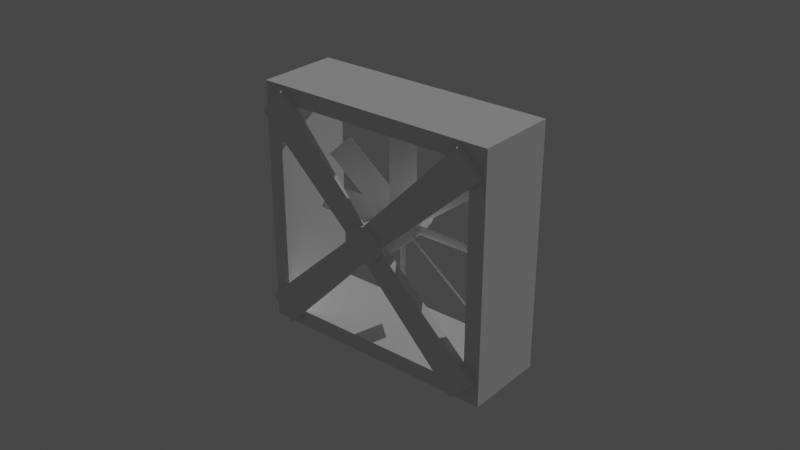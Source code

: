 # Source: OutDoor_-_Kipas_Gudang_.blend  (saved by Blender 3.6.13; exported with 4.5.12 LTS)
import bpy
from mathutils import Matrix  # noqa: F401  (used for matrix-valued properties, if any)

bpy.ops.wm.read_factory_settings(use_empty=True)
scene = bpy.context.scene
scene.name = 'Scene'

# ---- collections
col_kipas = bpy.data.collections.new('Kipas'); scene.collection.children.link(col_kipas)

# ---- world
world_world = bpy.data.worlds.new('World'); scene.world = world_world
world_world.use_nodes = True; world_world.node_tree.nodes.clear()
_N = world_world.node_tree.nodes; _L = world_world.node_tree.links
n0 = _N.new('ShaderNodeOutputWorld'); n0.name = 'World Output'; n0.location = (300, 300)
n1 = _N.new('ShaderNodeBackground'); n1.name = 'Background'; n1.location = (10, 300)
n1.inputs[0].default_value = (0.05088, 0.05088, 0.05088, 1.0)
_L.new(n1.outputs[0], n0.inputs[0])
n0.is_active_output = True
world_world.color = (0.05088, 0.05088, 0.05088)
world_world.use_sun_shadow = False
world_world.sun_shadow_jitter_overblur = 0.0

# ---- lights
light_sun = bpy.data.lights.new('Sun', 'SUN')
light_sun.transmission_factor = 0.0
light_sun.energy = 1.0

# ---- meshes
me_cube_001 = bpy.data.meshes.new('Cube.001')
me_cube_001.from_pydata([(-1.0, -1.0, 1.0), (-1.0, 1.0, 1.0), (0.0, 1.0, 1.0), (0.0, -1.0, 1.0), (-1.0, -1.0, 0.0), (-1.0, 1.0, 0.0), (-1.0, -1.0, 0.8666), (-1.0, 1.0, 0.8666), (0.0, -1.0, 0.8666), (0.0, 1.0, 0.8666), (-0.8666, -1.0, 1.0), (-0.8666, 1.0, 1.0), (-0.8666, 1.0, 0.0), (-0.8666, -1.0, 0.0), (-0.8666, 1.0, 0.8666), (-0.8666, -1.0, 0.8666)], [], [(6, 0, 1, 7), (15, 10, 0, 6), (11, 1, 0, 10), (14, 11, 2, 9), (13, 12, 14, 15), (13, 15, 6, 4), (4, 6, 7, 5), (15, 14, 9, 8), (5, 7, 14, 12), (7, 1, 11, 14), (2, 11, 10, 3), (8, 3, 10, 15)])
_uv = me_cube_001.uv_layers.new(name='UVMap')
_uv.uv.foreach_set('vector', [0.6083, 0.0, 0.625, 0.0, 0.625, 0.25, 0.6083, 0.25, 0.6083, 0.9833, 0.625, 0.9833, 0.625, 1.0, 0.6083, 1.0, 0.8583, 0.5, 0.875, 0.5, 0.875, 0.75, 0.8583, 0.75, 0.6083, 0.2667, 0.625, 0.2667, 0.625, 0.375, 0.6083, 0.375, 0.5, 0.9833, 0.5, 0.2667, 0.6083, 0.2667, 0.6083, 0.9833, 0.5, 0.9833, 0.6083, 0.9833, 0.6083, 1.0, 0.5, 1.0, 0.5, 0.0, 0.6083, 0.0, 0.6083, 0.25, 0.5, 0.25, 0.6083, 0.9833, 0.6083, 0.2667, 0.6083, 0.375, 0.6083, 0.875, 0.5, 0.25, 0.6083, 0.25, 0.6083, 0.2667, 0.5, 0.2667, 0.6083, 0.25, 0.625, 0.25, 0.625, 0.2667, 0.6083, 0.2667, 0.75, 0.5, 0.8583, 0.5, 0.8583, 0.75, 0.75, 0.75, 0.6083, 0.875, 0.625, 0.875, 0.625, 0.9833, 0.6083, 0.9833])
me_cube_001.materials.append(None)
me_cube_001.update()
me_cube_003 = bpy.data.meshes.new('Cube.003')
me_cube_003.from_pydata([(-0.8336, -1.0, -1.033), (-1.0, -1.0, 1.0), (-0.06238, 1.0, -0.879), (-1.0, 1.0, 1.0), (0.7257, -1.0, -0.7383), (1.0, -1.0, 1.0), (0.7257, 1.0, -0.7383), (1.0, 1.0, 1.0)], [], [(0, 1, 3, 2), (2, 3, 7, 6), (6, 7, 5, 4), (4, 5, 1, 0), (2, 6, 4, 0), (7, 3, 1, 5)])
_uv = me_cube_003.uv_layers.new(name='UVMap')
_uv.uv.foreach_set('vector', [0.375, 0.0, 0.625, 0.0, 0.625, 0.25, 0.375, 0.25, 0.375, 0.25, 0.625, 0.25, 0.625, 0.5, 0.375, 0.5, 0.375, 0.5, 0.625, 0.5, 0.625, 0.75, 0.375, 0.75, 0.375, 0.75, 0.625, 0.75, 0.625, 1.0, 0.375, 1.0, 0.125, 0.5, 0.375, 0.5, 0.375, 0.75, 0.125, 0.75, 0.625, 0.5, 0.875, 0.5, 0.875, 0.75, 0.625, 0.75])
me_cube_003.materials.append(None)
me_cube_003.update()
me_cylinder = bpy.data.meshes.new('Cylinder')
me_cylinder.from_pydata([(1.211e-08, -1.222e-08, -1.248), (0.0, 1.0, 1.0), (0.1951, 0.9808, 1.0), (0.3827, 0.9239, 1.0), (0.5556, 0.8315, 1.0), (0.7071, 0.7071, 1.0), (0.8315, 0.5556, 1.0), (0.9239, 0.3827, 1.0), (0.9808, 0.1951, 1.0), (1.0, 0.0, 1.0), (0.9808, -0.1951, 1.0), (0.9239, -0.3827, 1.0), (0.8315, -0.5556, 1.0), (0.7071, -0.7071, 1.0), (0.5556, -0.8315, 1.0), (0.3827, -0.9239, 1.0), (0.1951, -0.9808, 1.0), (0.0, -1.0, 1.0), (-0.1951, -0.9808, 1.0), (-0.3827, -0.9239, 1.0), (-0.5556, -0.8315, 1.0), (-0.7071, -0.7071, 1.0), (-0.8315, -0.5556, 1.0), (-0.9239, -0.3827, 1.0), (-0.9808, -0.1951, 1.0), (-1.0, 0.0, 1.0), (-0.9808, 0.1951, 1.0), (-0.9239, 0.3827, 1.0), (-0.8315, 0.5556, 1.0), (-0.7071, 0.7071, 1.0), (-0.5556, 0.8315, 1.0), (-0.3827, 0.9239, 1.0), (-0.1951, 0.9808, 1.0), (0.0, 1.0, -0.6616), (0.1951, 0.9808, -0.6616), (0.3827, 0.9239, -0.6616), (0.5556, 0.8315, -0.6616), (0.7071, 0.7071, -0.6616), (0.8315, 0.5556, -0.6616), (0.9239, 0.3827, -0.6616), (0.9808, 0.1951, -0.6616), (1.0, 0.0, -0.6616), (0.9808, -0.1951, -0.6616), (0.9239, -0.3827, -0.6616), (0.8315, -0.5556, -0.6616), (0.7071, -0.7071, -0.6616), (0.5556, -0.8315, -0.6616), (0.3827, -0.9239, -0.6616), (0.1951, -0.9808, -0.6616), (0.0, -1.0, -0.6616), (-0.1951, -0.9808, -0.6616), (-0.3827, -0.9239, -0.6616), (-0.5556, -0.8315, -0.6616), (-0.7071, -0.7071, -0.6616), (-0.8315, -0.5556, -0.6616), (-0.9239, -0.3827, -0.6616), (-0.9808, -0.1951, -0.6616), (-1.0, 0.0, -0.6616), (-0.9808, 0.1951, -0.6616), (-0.9239, 0.3827, -0.6616), (-0.8315, 0.5556, -0.6616), (-0.7071, 0.7071, -0.6616), (-0.5556, 0.8315, -0.6616), (-0.3827, 0.9239, -0.6616), (-0.1951, 0.9808, -0.6616), (0.1951, 0.9808, 1.0), (0.0, 1.0, 1.0), (0.3827, 0.9239, 1.0), (0.5556, 0.8315, 1.0), (0.7071, 0.7071, 1.0), (0.8315, 0.5556, 1.0), (0.9239, 0.3827, 1.0), (0.9808, 0.1951, 1.0), (1.0, 0.0, 1.0), (0.9808, -0.1951, 1.0), (0.9239, -0.3827, 1.0), (0.8315, -0.5556, 1.0), (0.7071, -0.7071, 1.0), (0.5556, -0.8315, 1.0), (0.3827, -0.9239, 1.0), (0.1951, -0.9808, 1.0), (0.0, -1.0, 1.0), (-0.1951, -0.9808, 1.0), (-0.3827, -0.9239, 1.0), (-0.5556, -0.8315, 1.0), (-0.7071, -0.7071, 1.0), (-0.8315, -0.5556, 1.0), (-0.9239, -0.3827, 1.0), (-0.9808, -0.1951, 1.0), (-1.0, 0.0, 1.0), (-0.9808, 0.1951, 1.0), (-0.9239, 0.3827, 1.0), (-0.8315, 0.5556, 1.0), (-0.7071, 0.7071, 1.0), (-0.5556, 0.8315, 1.0), (-0.3827, 0.9239, 1.0), (-0.1951, 0.9808, 1.0), (1.211e-08, -1.222e-08, -1.248)], [(0, 97)], [(33, 1, 2, 34), (34, 2, 3, 35), (35, 3, 4, 36), (36, 4, 5, 37), (37, 5, 6, 38), (38, 6, 7, 39), (39, 7, 8, 40), (40, 8, 9, 41), (41, 9, 10, 42), (42, 10, 11, 43), (43, 11, 12, 44), (44, 12, 13, 45), (45, 13, 14, 46), (46, 14, 15, 47), (47, 15, 16, 48), (48, 16, 17, 49), (49, 17, 18, 50), (50, 18, 19, 51), (51, 19, 20, 52), (52, 20, 21, 53), (53, 21, 22, 54), (54, 22, 23, 55), (55, 23, 24, 56), (56, 24, 25, 57), (57, 25, 26, 58), (58, 26, 27, 59), (59, 27, 28, 60), (60, 28, 29, 61), (61, 29, 30, 62), (62, 30, 31, 63), (23, 22, 86, 87), (63, 31, 32, 64), (64, 32, 1, 33), (0, 64, 33), (0, 63, 64), (0, 62, 63), (0, 61, 62), (0, 60, 61), (0, 59, 60), (0, 58, 59), (0, 57, 58), (0, 56, 57), (0, 55, 56), (0, 54, 55), (0, 53, 54), (0, 52, 53), (0, 51, 52), (0, 50, 51), (0, 49, 50), (0, 48, 49), (0, 47, 48), (0, 46, 47), (0, 45, 46), (0, 44, 45), (0, 43, 44), (0, 42, 43), (0, 41, 42), (0, 40, 41), (0, 39, 40), (0, 38, 39), (0, 37, 38), (0, 36, 37), (0, 35, 36), (0, 34, 35), (0, 33, 34), (65, 66, 96, 95, 94, 93, 92, 91, 90, 89, 88, 87, 86, 85, 84, 83, 82, 81, 80, 79, 78, 77, 76, 75, 74, 73, 72, 71, 70, 69, 68, 67), (10, 9, 73, 74), (24, 23, 87, 88), (11, 10, 74, 75), (25, 24, 88, 89), (12, 11, 75, 76), (26, 25, 89, 90), (13, 12, 76, 77), (27, 26, 90, 91), (14, 13, 77, 78), (2, 1, 66, 65), (28, 27, 91, 92), (15, 14, 78, 79), (29, 28, 92, 93), (16, 15, 79, 80), (3, 2, 65, 67), (30, 29, 93, 94), (17, 16, 80, 81), (4, 3, 67, 68), (31, 30, 94, 95), (18, 17, 81, 82), (5, 4, 68, 69), (32, 31, 95, 96), (19, 18, 82, 83), (6, 5, 69, 70), (1, 32, 96, 66), (20, 19, 83, 84), (7, 6, 70, 71), (21, 20, 84, 85), (8, 7, 71, 72), (22, 21, 85, 86), (9, 8, 72, 73)])
_uv = me_cylinder.uv_layers.new(name='UVMap')
_uv.uv.foreach_set('vector', [1.0, 0.5846, 1.0, 1.0, 0.9688, 1.0, 0.9688, 0.5846, 0.9688, 0.5846, 0.9688, 1.0, 0.9375, 1.0, 0.9375, 0.5846, 0.9375, 0.5846, 0.9375, 1.0, 0.9062, 1.0, 0.9062, 0.5846, 0.9062, 0.5846, 0.9062, 1.0, 0.875, 1.0, 0.875, 0.5846, 0.875, 0.5846, 0.875, 1.0, 0.8438, 1.0, 0.8438, 0.5846, 0.8438, 0.5846, 0.8438, 1.0, 0.8125, 1.0, 0.8125, 0.5846, 0.8125, 0.5846, 0.8125, 1.0, 0.7812, 1.0, 0.7812, 0.5846, 0.7812, 0.5846, 0.7812, 1.0, 0.75, 1.0, 0.75, 0.5846, 0.75, 0.5846, 0.75, 1.0, 0.7188, 1.0, 0.7188, 0.5846, 0.7188, 0.5846, 0.7188, 1.0, 0.6875, 1.0, 0.6875, 0.5846, 0.6875, 0.5846, 0.6875, 1.0, 0.6562, 1.0, 0.6562, 0.5846, 0.6562, 0.5846, 0.6562, 1.0, 0.625, 1.0, 0.625, 0.5846, 0.625, 0.5846, 0.625, 1.0, 0.5938, 1.0, 0.5938, 0.5846, 0.5938, 0.5846, 0.5938, 1.0, 0.5625, 1.0, 0.5625, 0.5846, 0.5625, 0.5846, 0.5625, 1.0, 0.5312, 1.0, 0.5312, 0.5846, 0.5312, 0.5846, 0.5312, 1.0, 0.5, 1.0, 0.5, 0.5846, 0.5, 0.5846, 0.5, 1.0, 0.4688, 1.0, 0.4688, 0.5846, 0.4688, 0.5846, 0.4688, 1.0, 0.4375, 1.0, 0.4375, 0.5846, 0.4375, 0.5846, 0.4375, 1.0, 0.4062, 1.0, 0.4062, 0.5846, 0.4062, 0.5846, 0.4062, 1.0, 0.375, 1.0, 0.375, 0.5846, 0.375, 0.5846, 0.375, 1.0, 0.3438, 1.0, 0.3438, 0.5846, 0.3438, 0.5846, 0.3438, 1.0, 0.3125, 1.0, 0.3125, 0.5846, 0.3125, 0.5846, 0.3125, 1.0, 0.2812, 1.0, 0.2812, 0.5846, 0.2812, 0.5846, 0.2812, 1.0, 0.25, 1.0, 0.25, 0.5846, 0.25, 0.5846, 0.25, 1.0, 0.2188, 1.0, 0.2188, 0.5846, 0.2188, 0.5846, 0.2188, 1.0, 0.1875, 1.0, 0.1875, 0.5846, 0.1875, 0.5846, 0.1875, 1.0, 0.1562, 1.0, 0.1562, 0.5846, 0.1562, 0.5846, 0.1562, 1.0, 0.125, 1.0, 0.125, 0.5846, 0.125, 0.5846, 0.125, 1.0, 0.09375, 1.0, 0.09375, 0.5846, 0.09375, 0.5846, 0.09375, 1.0, 0.0625, 1.0, 0.0625, 0.5846, 0.3125, 1.0, 0.3438, 1.0, 0.3438, 1.0, 0.3125, 1.0, 0.0625, 0.5846, 0.0625, 1.0, 0.03125, 1.0, 0.03125, 0.5846, 0.03125, 0.5846, 0.03125, 1.0, 0.0, 1.0, 0.0, 0.5846, 0.03125, 0.5, 0.03125, 0.5846, 0.0, 0.5846, 0.0625, 0.5, 0.0625, 0.5846, 0.03125, 0.5846, 0.09375, 0.5, 0.09375, 0.5846, 0.0625, 0.5846, 0.125, 0.5, 0.125, 0.5846, 0.09375, 0.5846, 0.1562, 0.5, 0.1562, 0.5846, 0.125, 0.5846, 0.1875, 0.5, 0.1875, 0.5846, 0.1562, 0.5846, 0.2188, 0.5, 0.2188, 0.5846, 0.1875, 0.5846, 0.25, 0.5, 0.25, 0.5846, 0.2188, 0.5846, 0.2812, 0.5, 0.2812, 0.5846, 0.25, 0.5846, 0.3125, 0.5, 0.3125, 0.5846, 0.2812, 0.5846, 0.3438, 0.5, 0.3438, 0.5846, 0.3125, 0.5846, 0.375, 0.5, 0.375, 0.5846, 0.3438, 0.5846, 0.4062, 0.5, 0.4062, 0.5846, 0.375, 0.5846, 0.4375, 0.5, 0.4375, 0.5846, 0.4062, 0.5846, 0.4688, 0.5, 0.4688, 0.5846, 0.4375, 0.5846, 0.5, 0.5, 0.5, 0.5846, 0.4688, 0.5846, 0.5312, 0.5, 0.5312, 0.5846, 0.5, 0.5846, 0.5625, 0.5, 0.5625, 0.5846, 0.5312, 0.5846, 0.5938, 0.5, 0.5938, 0.5846, 0.5625, 0.5846, 0.625, 0.5, 0.625, 0.5846, 0.5938, 0.5846, 0.6562, 0.5, 0.6562, 0.5846, 0.625, 0.5846, 0.6875, 0.5, 0.6875, 0.5846, 0.6562, 0.5846, 0.7188, 0.5, 0.7188, 0.5846, 0.6875, 0.5846, 0.75, 0.5, 0.75, 0.5846, 0.7188, 0.5846, 0.7812, 0.5, 0.7812, 0.5846, 0.75, 0.5846, 0.8125, 0.5, 0.8125, 0.5846, 0.7812, 0.5846, 0.8438, 0.5, 0.8438, 0.5846, 0.8125, 0.5846, 0.875, 0.5, 0.875, 0.5846, 0.8438, 0.5846, 0.9062, 0.5, 0.9062, 0.5846, 0.875, 0.5846, 0.9375, 0.5, 0.9375, 0.5846, 0.9062, 0.5846, 0.9688, 0.5, 0.9688, 0.5846, 0.9375, 0.5846, 1.0, 0.5, 1.0, 0.5846, 0.9688, 0.5846, 0.2968, 0.4854, 0.25, 0.49, 0.2032, 0.4854, 0.1582, 0.4717, 0.1167, 0.4496, 0.08029, 0.4197, 0.05045, 0.3833, 0.02827, 0.3418, 0.01461, 0.2968, 0.01, 0.25, 0.01461, 0.2032, 0.02827, 0.1582, 0.05045, 0.1167, 0.08029, 0.08029, 0.1167, 0.05045, 0.1582, 0.02827, 0.2032, 0.01461, 0.25, 0.01, 0.2968, 0.01461, 0.3418, 0.02827, 0.3833, 0.05045, 0.4197, 0.08029, 0.4496, 0.1167, 0.4717, 0.1582, 0.4854, 0.2032, 0.49, 0.25, 0.4854, 0.2968, 0.4717, 0.3418, 0.4496, 0.3833, 0.4197, 0.4197, 0.3833, 0.4496, 0.3418, 0.4717, 0.7188, 1.0, 0.75, 1.0, 0.75, 1.0, 0.7188, 1.0, 0.2812, 1.0, 0.3125, 1.0, 0.3125, 1.0, 0.2812, 1.0, 0.6875, 1.0, 0.7188, 1.0, 0.7188, 1.0, 0.6875, 1.0, 0.25, 1.0, 0.2812, 1.0, 0.2812, 1.0, 0.25, 1.0, 0.6562, 1.0, 0.6875, 1.0, 0.6875, 1.0, 0.6562, 1.0, 0.2188, 1.0, 0.25, 1.0, 0.25, 1.0, 0.2188, 1.0, 0.625, 1.0, 0.6562, 1.0, 0.6562, 1.0, 0.625, 1.0, 0.1875, 1.0, 0.2188, 1.0, 0.2188, 1.0, 0.1875, 1.0, 0.5938, 1.0, 0.625, 1.0, 0.625, 1.0, 0.5938, 1.0, 0.9688, 1.0, 1.0, 1.0, 1.0, 1.0, 0.9688, 1.0, 0.1562, 1.0, 0.1875, 1.0, 0.1875, 1.0, 0.1562, 1.0, 0.5625, 1.0, 0.5938, 1.0, 0.5938, 1.0, 0.5625, 1.0, 0.125, 1.0, 0.1562, 1.0, 0.1562, 1.0, 0.125, 1.0, 0.5312, 1.0, 0.5625, 1.0, 0.5625, 1.0, 0.5312, 1.0, 0.9375, 1.0, 0.9688, 1.0, 0.9688, 1.0, 0.9375, 1.0, 0.09375, 1.0, 0.125, 1.0, 0.125, 1.0, 0.09375, 1.0, 0.5, 1.0, 0.5312, 1.0, 0.5312, 1.0, 0.5, 1.0, 0.9062, 1.0, 0.9375, 1.0, 0.9375, 1.0, 0.9062, 1.0, 0.0625, 1.0, 0.09375, 1.0, 0.09375, 1.0, 0.0625, 1.0, 0.4688, 1.0, 0.5, 1.0, 0.5, 1.0, 0.4688, 1.0, 0.875, 1.0, 0.9062, 1.0, 0.9062, 1.0, 0.875, 1.0, 0.03125, 1.0, 0.0625, 1.0, 0.0625, 1.0, 0.03125, 1.0, 0.4375, 1.0, 0.4688, 1.0, 0.4688, 1.0, 0.4375, 1.0, 0.8438, 1.0, 0.875, 1.0, 0.875, 1.0, 0.8438, 1.0, 0.0, 1.0, 0.03125, 1.0, 0.03125, 1.0, 0.0, 1.0, 0.4062, 1.0, 0.4375, 1.0, 0.4375, 1.0, 0.4062, 1.0, 0.8125, 1.0, 0.8438, 1.0, 0.8438, 1.0, 0.8125, 1.0, 0.375, 1.0, 0.4062, 1.0, 0.4062, 1.0, 0.375, 1.0, 0.7812, 1.0, 0.8125, 1.0, 0.8125, 1.0, 0.7812, 1.0, 0.3438, 1.0, 0.375, 1.0, 0.375, 1.0, 0.3438, 1.0, 0.75, 1.0, 0.7812, 1.0, 0.7812, 1.0, 0.75, 1.0])
me_cylinder.materials.append(None)
me_cylinder.update()
me_cube_004 = bpy.data.meshes.new('Cube.004')
me_cube_004.from_pydata([(-1.0, -1.0, -1.0), (-1.0, -1.0, 1.0), (-1.0, 1.0, -1.0), (-1.0, 1.0, 1.0), (1.0, -1.0, -1.0), (1.0, -1.0, 1.0), (1.0, 1.0, -1.0), (1.0, 1.0, 1.0)], [], [(0, 1, 3, 2), (2, 3, 7, 6), (6, 7, 5, 4), (4, 5, 1, 0), (2, 6, 4, 0), (7, 3, 1, 5)])
_uv = me_cube_004.uv_layers.new(name='UVMap')
_uv.uv.foreach_set('vector', [0.375, 0.0, 0.625, 0.0, 0.625, 0.25, 0.375, 0.25, 0.375, 0.25, 0.625, 0.25, 0.625, 0.5, 0.375, 0.5, 0.375, 0.5, 0.625, 0.5, 0.625, 0.75, 0.375, 0.75, 0.375, 0.75, 0.625, 0.75, 0.625, 1.0, 0.375, 1.0, 0.125, 0.5, 0.375, 0.5, 0.375, 0.75, 0.125, 0.75, 0.625, 0.5, 0.875, 0.5, 0.875, 0.75, 0.625, 0.75])
me_cube_004.materials.append(None)
me_cube_004.update()
me_cube_005 = bpy.data.meshes.new('Cube.005')
me_cube_005.from_pydata([(-1.0, -1.0, -1.0), (-1.0, -1.0, 1.0), (-1.0, 1.0, -1.0), (-1.0, 1.0, 1.0), (1.0, -1.0, -1.0), (1.0, -1.0, 1.0), (1.0, 1.0, -1.0), (1.0, 1.0, 1.0)], [], [(0, 1, 3, 2), (2, 3, 7, 6), (6, 7, 5, 4), (4, 5, 1, 0), (2, 6, 4, 0), (7, 3, 1, 5)])
_uv = me_cube_005.uv_layers.new(name='UVMap')
_uv.uv.foreach_set('vector', [0.375, 0.0, 0.625, 0.0, 0.625, 0.25, 0.375, 0.25, 0.375, 0.25, 0.625, 0.25, 0.625, 0.5, 0.375, 0.5, 0.375, 0.5, 0.625, 0.5, 0.625, 0.75, 0.375, 0.75, 0.375, 0.75, 0.625, 0.75, 0.625, 1.0, 0.375, 1.0, 0.125, 0.5, 0.375, 0.5, 0.375, 0.75, 0.125, 0.75, 0.625, 0.5, 0.875, 0.5, 0.875, 0.75, 0.625, 0.75])
me_cube_005.materials.append(None)
me_cube_005.update()
me_cube_006 = bpy.data.meshes.new('Cube.006')
me_cube_006.from_pydata([(-1.0, -1.0, -1.0), (-1.0, -1.0, 1.0), (-1.0, 1.0, -1.0), (-1.0, 1.0, 1.0), (1.0, -1.0, -1.0), (1.0, -1.0, 1.0), (1.0, 1.0, -1.0), (1.0, 1.0, 1.0)], [], [(0, 1, 3, 2), (2, 3, 7, 6), (6, 7, 5, 4), (4, 5, 1, 0), (2, 6, 4, 0), (7, 3, 1, 5)])
_uv = me_cube_006.uv_layers.new(name='UVMap')
_uv.uv.foreach_set('vector', [0.375, 0.0, 0.625, 0.0, 0.625, 0.25, 0.375, 0.25, 0.375, 0.25, 0.625, 0.25, 0.625, 0.5, 0.375, 0.5, 0.375, 0.5, 0.625, 0.5, 0.625, 0.75, 0.375, 0.75, 0.375, 0.75, 0.625, 0.75, 0.625, 1.0, 0.375, 1.0, 0.125, 0.5, 0.375, 0.5, 0.375, 0.75, 0.125, 0.75, 0.625, 0.5, 0.875, 0.5, 0.875, 0.75, 0.625, 0.75])
me_cube_006.materials.append(None)
me_cube_006.update()
me_cube_007 = bpy.data.meshes.new('Cube.007')
me_cube_007.from_pydata([(-1.0, -1.0, -1.0), (-1.0, -1.0, 1.0), (-1.0, 1.0, -1.0), (-1.0, 1.0, 1.0), (1.0, -1.0, -1.0), (1.0, -1.0, 1.0), (1.0, 1.0, -1.0), (1.0, 1.0, 1.0)], [], [(0, 1, 3, 2), (2, 3, 7, 6), (6, 7, 5, 4), (4, 5, 1, 0), (2, 6, 4, 0), (7, 3, 1, 5)])
_uv = me_cube_007.uv_layers.new(name='UVMap')
_uv.uv.foreach_set('vector', [0.375, 0.0, 0.625, 0.0, 0.625, 0.25, 0.375, 0.25, 0.375, 0.25, 0.625, 0.25, 0.625, 0.5, 0.375, 0.5, 0.375, 0.5, 0.625, 0.5, 0.625, 0.75, 0.375, 0.75, 0.375, 0.75, 0.625, 0.75, 0.625, 1.0, 0.375, 1.0, 0.125, 0.5, 0.375, 0.5, 0.375, 0.75, 0.125, 0.75, 0.625, 0.5, 0.875, 0.5, 0.875, 0.75, 0.625, 0.75])
me_cube_007.materials.append(None)
me_cube_007.update()
me_cube_008 = bpy.data.meshes.new('Cube.008')
me_cube_008.from_pydata([(-1.0, -1.0, -1.0), (-1.0, -1.0, 1.0), (-1.0, 1.0, -1.0), (-1.0, 1.0, 1.0), (1.0, -1.0, -1.0), (1.0, -1.0, 1.0), (1.0, 1.0, -1.0), (1.0, 1.0, 1.0)], [], [(0, 1, 3, 2), (2, 3, 7, 6), (6, 7, 5, 4), (4, 5, 1, 0), (2, 6, 4, 0), (7, 3, 1, 5)])
_uv = me_cube_008.uv_layers.new(name='UVMap')
_uv.uv.foreach_set('vector', [0.375, 0.0, 0.625, 0.0, 0.625, 0.25, 0.375, 0.25, 0.375, 0.25, 0.625, 0.25, 0.625, 0.5, 0.375, 0.5, 0.375, 0.5, 0.625, 0.5, 0.625, 0.75, 0.375, 0.75, 0.375, 0.75, 0.625, 0.75, 0.625, 1.0, 0.375, 1.0, 0.125, 0.5, 0.375, 0.5, 0.375, 0.75, 0.125, 0.75, 0.625, 0.5, 0.875, 0.5, 0.875, 0.75, 0.625, 0.75])
me_cube_008.materials.append(None)
me_cube_008.update()
me_cube_009 = bpy.data.meshes.new('Cube.009')
me_cube_009.from_pydata([(-1.0, -1.0, -1.0), (-1.0, -1.0, 1.0), (-1.0, 1.0, -1.0), (-1.0, 1.0, 1.0), (1.0, -1.0, -1.0), (1.0, -1.0, 1.0), (1.0, 1.0, -1.0), (1.0, 1.0, 1.0)], [], [(0, 1, 3, 2), (2, 3, 7, 6), (6, 7, 5, 4), (4, 5, 1, 0), (2, 6, 4, 0), (7, 3, 1, 5)])
_uv = me_cube_009.uv_layers.new(name='UVMap')
_uv.uv.foreach_set('vector', [0.375, 0.0, 0.625, 0.0, 0.625, 0.25, 0.375, 0.25, 0.375, 0.25, 0.625, 0.25, 0.625, 0.5, 0.375, 0.5, 0.375, 0.5, 0.625, 0.5, 0.625, 0.75, 0.375, 0.75, 0.375, 0.75, 0.625, 0.75, 0.625, 1.0, 0.375, 1.0, 0.125, 0.5, 0.375, 0.5, 0.375, 0.75, 0.125, 0.75, 0.625, 0.5, 0.875, 0.5, 0.875, 0.75, 0.625, 0.75])
me_cube_009.materials.append(None)
me_cube_009.update()
me_cube_010 = bpy.data.meshes.new('Cube.010')
me_cube_010.from_pydata([(-1.0, -1.0, -1.0), (-1.0, -1.0, 1.0), (-1.0, 1.0, -1.0), (-1.0, 1.0, 1.0), (1.0, -1.0, -1.0), (1.0, -1.0, 1.0), (1.0, 1.0, -1.0), (1.0, 1.0, 1.0)], [], [(0, 1, 3, 2), (2, 3, 7, 6), (6, 7, 5, 4), (4, 5, 1, 0), (2, 6, 4, 0), (7, 3, 1, 5)])
_uv = me_cube_010.uv_layers.new(name='UVMap')
_uv.uv.foreach_set('vector', [0.375, 0.0, 0.625, 0.0, 0.625, 0.25, 0.375, 0.25, 0.375, 0.25, 0.625, 0.25, 0.625, 0.5, 0.375, 0.5, 0.375, 0.5, 0.625, 0.5, 0.625, 0.75, 0.375, 0.75, 0.375, 0.75, 0.625, 0.75, 0.625, 1.0, 0.375, 1.0, 0.125, 0.5, 0.375, 0.5, 0.375, 0.75, 0.125, 0.75, 0.625, 0.5, 0.875, 0.5, 0.875, 0.75, 0.625, 0.75])
me_cube_010.materials.append(None)
me_cube_010.update()
me_cube_011 = bpy.data.meshes.new('Cube.011')
me_cube_011.from_pydata([(-1.0, -1.0, -1.0), (-1.0, -1.0, 1.0), (-1.0, 1.0, -1.0), (-1.0, 1.0, 1.0), (1.0, -1.0, -1.0), (1.0, -1.0, 1.0), (1.0, 1.0, -1.0), (1.0, 1.0, 1.0)], [], [(0, 1, 3, 2), (2, 3, 7, 6), (6, 7, 5, 4), (4, 5, 1, 0), (2, 6, 4, 0), (7, 3, 1, 5)])
_uv = me_cube_011.uv_layers.new(name='UVMap')
_uv.uv.foreach_set('vector', [0.375, 0.0, 0.625, 0.0, 0.625, 0.25, 0.375, 0.25, 0.375, 0.25, 0.625, 0.25, 0.625, 0.5, 0.375, 0.5, 0.375, 0.5, 0.625, 0.5, 0.625, 0.75, 0.375, 0.75, 0.375, 0.75, 0.625, 0.75, 0.625, 1.0, 0.375, 1.0, 0.125, 0.5, 0.375, 0.5, 0.375, 0.75, 0.125, 0.75, 0.625, 0.5, 0.875, 0.5, 0.875, 0.75, 0.625, 0.75])
me_cube_011.materials.append(None)
me_cube_011.update()

# ---- objects
ob_sun = bpy.data.objects.new('Sun', light_sun)
ob_cube = bpy.data.objects.new('Cube', me_cube_001)
ob_cube_001 = bpy.data.objects.new('Cube.001', me_cube_003)
ob_cylinder = bpy.data.objects.new('Cylinder', me_cylinder)
ob_cube_002 = bpy.data.objects.new('Cube.002', me_cube_004)
ob_cube_003 = bpy.data.objects.new('Cube.003', me_cube_005)
ob_cube_004 = bpy.data.objects.new('Cube.004', me_cube_006)
ob_cube_005 = bpy.data.objects.new('Cube.005', me_cube_007)
ob_cube_006 = bpy.data.objects.new('Cube.006', me_cube_008)
ob_cube_007 = bpy.data.objects.new('Cube.007', me_cube_009)
ob_cube_008 = bpy.data.objects.new('Cube.008', me_cube_010)
ob_cube_009 = bpy.data.objects.new('Cube.009', me_cube_011)

# ---- transforms, parenting, visibility, modifiers, constraints
ob_sun.location = (2.69, 9.326, 4.511)
ob_sun.rotation_euler = (-0.9988, 0.4238, 0.02076)
ob_cube.location = (0.0, 0.0, 0.0)
ob_cube.scale = (1.5, 0.5, 1.5)
_m = ob_cube.modifiers.new('Mirror', 'MIRROR')
_m.use_axis = (True, False, True)
_m.use_clip = True
_m.merge_threshold = 0.056
ob_cube_001.location = (0.629, -0.5425, 0.6153)
ob_cube_001.rotation_euler = (0.0, 0.7854, 0.0)
ob_cube_001.scale = (0.2, 0.05, 1.0)
_m = ob_cube_001.modifiers.new('Mirror', 'MIRROR')
_m.use_axis = (True, False, True)
_m.merge_threshold = 0.093
_m.mirror_object = ob_cube
ob_cylinder.location = (0.0, -0.06864, 0.0)
ob_cylinder.rotation_euler = (1.571, 0.0, 0.0)
ob_cylinder.scale = (0.234, 0.234, 0.585)
_m = ob_cylinder.modifiers.new('Subdivision', 'SUBSURF')
ob_cube_002.location = (0.6132, 0.04633, 0.0)
ob_cube_002.rotation_euler = (0.6981, 0.0, 0.0)
ob_cube_002.scale = (0.5, 0.005, 0.1498)
ob_cube_003.location = (-0.6489, 0.04633, 0.0)
ob_cube_003.rotation_euler = (-0.6981, 0.0, 0.0)
ob_cube_003.scale = (0.5, 0.005, 0.1498)
ob_cube_004.location = (0.008915, 0.04633, -0.6437)
ob_cube_004.rotation_euler = (0.6981, 1.571, 0.0)
ob_cube_004.scale = (0.5, 0.005, 0.1498)
ob_cube_005.location = (0.008915, 0.04633, 0.6434)
ob_cube_005.rotation_euler = (-0.6981, 1.571, 0.0)
ob_cube_005.scale = (0.5, 0.005, 0.1498)
ob_cube_006.location = (0.5139, 0.04633, 0.4166)
ob_cube_006.rotation_euler = (0.6981, -0.6545, 0.0)
ob_cube_006.scale = (0.5, 0.005, 0.1498)
ob_cube_007.location = (-0.5227, 0.04633, -0.3984)
ob_cube_007.rotation_euler = (-0.6981, -0.6545, 0.0)
ob_cube_007.scale = (0.5, 0.005, 0.1498)
ob_cube_008.location = (-0.5274, 0.0521, 0.3994)
ob_cube_008.rotation_euler = (-0.6981, 0.6458, 0.0)
ob_cube_008.scale = (0.5, 0.005, 0.1498)
ob_cube_009.location = (0.5298, 0.0521, -0.4226)
ob_cube_009.rotation_euler = (0.6981, 0.6458, 0.0)
ob_cube_009.scale = (0.5, 0.005, 0.1498)

# ---- collection membership
scene.collection.objects.link(ob_sun)
col_kipas.objects.link(ob_cube)
col_kipas.objects.link(ob_cube_001)
col_kipas.objects.link(ob_cylinder)
col_kipas.objects.link(ob_cube_002)
col_kipas.objects.link(ob_cube_003)
col_kipas.objects.link(ob_cube_004)
col_kipas.objects.link(ob_cube_005)
col_kipas.objects.link(ob_cube_006)
col_kipas.objects.link(ob_cube_007)
col_kipas.objects.link(ob_cube_008)
col_kipas.objects.link(ob_cube_009)

# ---- scene / render settings (as saved in the file)
scene.frame_start = 1; scene.frame_end = 250; scene.frame_set(3)
scene.render.engine = 'CYCLES'
scene.cycles.sampling_pattern = 'TABULATED_SOBOL'
scene.view_settings.view_transform = 'Filmic'
bpy.context.view_layer.update()

# ---- added for rendering (the .blend has no active camera): camera
cam_auto = bpy.data.cameras.new('AutoCamera')
cam_auto.lens = 50.0
cam_auto.sensor_width = 36.0
cam_auto.clip_end = 1000.0
ob_auto_camera = bpy.data.objects.new('AutoCamera', cam_auto)
scene.collection.objects.link(ob_auto_camera)
ob_auto_camera.location = (7.06258, -8.47113, 5.65006)
ob_auto_camera.rotation_euler = (1.09748, -7.21219e-08, 0.694738)
scene.camera = ob_auto_camera
bpy.context.view_layer.update()
